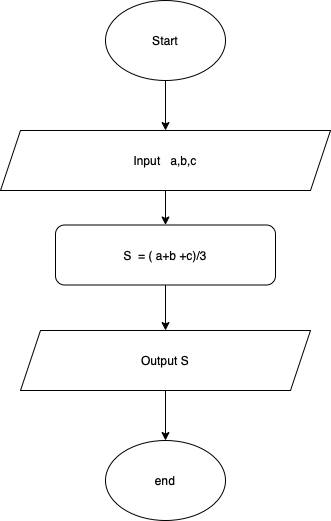

The diagram above was exported from draw.io. Its source (the exported page's mxGraphModel, read from the mxfile embedded in the PNG):
<mxGraphModel dx="1993" dy="502" grid="1" gridSize="10" guides="1" tooltips="1" connect="1" arrows="1" fold="1" page="1" pageScale="1" pageWidth="827" pageHeight="1169" math="0" shadow="0">
  <root>
    <mxCell id="0" />
    <mxCell id="1" parent="0" />
    <mxCell id="Ig2aGZJ27Fu-3GYXkrAR-7" style="edgeStyle=orthogonalEdgeStyle;rounded=0;orthogonalLoop=1;jettySize=auto;html=1;entryX=0.5;entryY=0;entryDx=0;entryDy=0;" edge="1" parent="1" source="Ig2aGZJ27Fu-3GYXkrAR-1" target="Ig2aGZJ27Fu-3GYXkrAR-2">
      <mxGeometry relative="1" as="geometry" />
    </mxCell>
    <mxCell id="Ig2aGZJ27Fu-3GYXkrAR-1" value="Start" style="ellipse;whiteSpace=wrap;html=1;" vertex="1" parent="1">
      <mxGeometry x="-500" y="300" width="120" height="80" as="geometry" />
    </mxCell>
    <mxCell id="Ig2aGZJ27Fu-3GYXkrAR-8" value="" style="edgeStyle=orthogonalEdgeStyle;rounded=0;orthogonalLoop=1;jettySize=auto;html=1;" edge="1" parent="1" source="Ig2aGZJ27Fu-3GYXkrAR-2" target="Ig2aGZJ27Fu-3GYXkrAR-3">
      <mxGeometry relative="1" as="geometry" />
    </mxCell>
    <mxCell id="Ig2aGZJ27Fu-3GYXkrAR-2" value="Input &amp;nbsp; a,b,c" style="shape=parallelogram;perimeter=parallelogramPerimeter;whiteSpace=wrap;html=1;fixedSize=1;" vertex="1" parent="1">
      <mxGeometry x="-605" y="430" width="330" height="60" as="geometry" />
    </mxCell>
    <mxCell id="Ig2aGZJ27Fu-3GYXkrAR-9" value="" style="edgeStyle=orthogonalEdgeStyle;rounded=0;orthogonalLoop=1;jettySize=auto;html=1;" edge="1" parent="1" source="Ig2aGZJ27Fu-3GYXkrAR-3" target="Ig2aGZJ27Fu-3GYXkrAR-5">
      <mxGeometry relative="1" as="geometry" />
    </mxCell>
    <mxCell id="Ig2aGZJ27Fu-3GYXkrAR-3" value="S &amp;nbsp;= ( a+b +c)/3" style="rounded=1;whiteSpace=wrap;html=1;" vertex="1" parent="1">
      <mxGeometry x="-550" y="524.5" width="220" height="60" as="geometry" />
    </mxCell>
    <mxCell id="Ig2aGZJ27Fu-3GYXkrAR-10" value="" style="edgeStyle=orthogonalEdgeStyle;rounded=0;orthogonalLoop=1;jettySize=auto;html=1;" edge="1" parent="1" source="Ig2aGZJ27Fu-3GYXkrAR-5" target="Ig2aGZJ27Fu-3GYXkrAR-6">
      <mxGeometry relative="1" as="geometry" />
    </mxCell>
    <mxCell id="Ig2aGZJ27Fu-3GYXkrAR-5" value="Output S" style="shape=parallelogram;perimeter=parallelogramPerimeter;whiteSpace=wrap;html=1;fixedSize=1;" vertex="1" parent="1">
      <mxGeometry x="-585" y="630" width="290" height="60" as="geometry" />
    </mxCell>
    <mxCell id="Ig2aGZJ27Fu-3GYXkrAR-6" value="end" style="ellipse;whiteSpace=wrap;html=1;" vertex="1" parent="1">
      <mxGeometry x="-500" y="740" width="120" height="80" as="geometry" />
    </mxCell>
  </root>
</mxGraphModel>